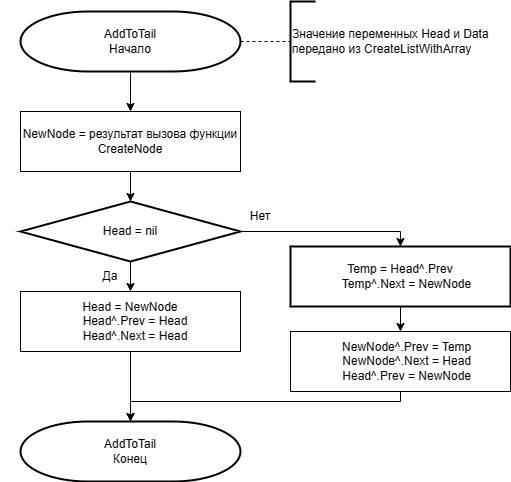

The diagram above was exported from draw.io. Its source (the exported page's mxGraphModel, read from the mxfile embedded in the PNG):
<mxGraphModel dx="786" dy="505" grid="1" gridSize="10" guides="1" tooltips="1" connect="1" arrows="1" fold="1" page="1" pageScale="1" pageWidth="827" pageHeight="1169" math="0" shadow="0">
  <root>
    <mxCell id="WIyWlLk6GJQsqaUBKTNV-0" />
    <mxCell id="WIyWlLk6GJQsqaUBKTNV-1" parent="WIyWlLk6GJQsqaUBKTNV-0" />
    <mxCell id="NH6wcKdzHSbvaEYoX5p9-4" value="" style="edgeStyle=orthogonalEdgeStyle;rounded=0;orthogonalLoop=1;jettySize=auto;html=1;" edge="1" parent="WIyWlLk6GJQsqaUBKTNV-1" source="NH6wcKdzHSbvaEYoX5p9-0" target="NH6wcKdzHSbvaEYoX5p9-1">
      <mxGeometry relative="1" as="geometry" />
    </mxCell>
    <mxCell id="NH6wcKdzHSbvaEYoX5p9-0" value="AddToTail&lt;div&gt;Начало&lt;/div&gt;" style="strokeWidth=2;html=1;shape=mxgraph.flowchart.terminator;whiteSpace=wrap;" vertex="1" parent="WIyWlLk6GJQsqaUBKTNV-1">
      <mxGeometry x="30" y="20" width="220" height="60" as="geometry" />
    </mxCell>
    <mxCell id="NH6wcKdzHSbvaEYoX5p9-18" style="edgeStyle=orthogonalEdgeStyle;rounded=0;orthogonalLoop=1;jettySize=auto;html=1;" edge="1" parent="WIyWlLk6GJQsqaUBKTNV-1" source="NH6wcKdzHSbvaEYoX5p9-1" target="NH6wcKdzHSbvaEYoX5p9-7">
      <mxGeometry relative="1" as="geometry" />
    </mxCell>
    <mxCell id="NH6wcKdzHSbvaEYoX5p9-1" value="NewNode = результат вызова функции CreateNode" style="rounded=0;whiteSpace=wrap;html=1;" vertex="1" parent="WIyWlLk6GJQsqaUBKTNV-1">
      <mxGeometry x="30" y="120" width="220" height="60" as="geometry" />
    </mxCell>
    <mxCell id="NH6wcKdzHSbvaEYoX5p9-2" value="" style="endArrow=none;dashed=1;html=1;rounded=0;exitX=1;exitY=0.5;exitDx=0;exitDy=0;exitPerimeter=0;" edge="1" parent="WIyWlLk6GJQsqaUBKTNV-1" target="NH6wcKdzHSbvaEYoX5p9-3">
      <mxGeometry width="50" height="50" relative="1" as="geometry">
        <mxPoint x="250" y="50" as="sourcePoint" />
        <mxPoint x="300" y="50" as="targetPoint" />
      </mxGeometry>
    </mxCell>
    <mxCell id="NH6wcKdzHSbvaEYoX5p9-3" value="Значение переменных Head и Data&lt;div&gt;передано из&amp;nbsp;CreateListWithArray&lt;/div&gt;" style="strokeWidth=2;html=1;shape=mxgraph.flowchart.annotation_1;align=left;pointerEvents=1;" vertex="1" parent="WIyWlLk6GJQsqaUBKTNV-1">
      <mxGeometry x="300" y="10" width="25" height="80" as="geometry" />
    </mxCell>
    <mxCell id="NH6wcKdzHSbvaEYoX5p9-5" value="" style="edgeStyle=orthogonalEdgeStyle;rounded=0;orthogonalLoop=1;jettySize=auto;html=1;" edge="1" parent="WIyWlLk6GJQsqaUBKTNV-1" source="NH6wcKdzHSbvaEYoX5p9-7" target="NH6wcKdzHSbvaEYoX5p9-9">
      <mxGeometry relative="1" as="geometry" />
    </mxCell>
    <mxCell id="NH6wcKdzHSbvaEYoX5p9-6" value="" style="edgeStyle=orthogonalEdgeStyle;rounded=0;orthogonalLoop=1;jettySize=auto;html=1;" edge="1" parent="WIyWlLk6GJQsqaUBKTNV-1" source="NH6wcKdzHSbvaEYoX5p9-7" target="NH6wcKdzHSbvaEYoX5p9-12">
      <mxGeometry relative="1" as="geometry">
        <Array as="points">
          <mxPoint x="410" y="240" />
        </Array>
      </mxGeometry>
    </mxCell>
    <mxCell id="NH6wcKdzHSbvaEYoX5p9-7" value="Head = nil" style="strokeWidth=2;html=1;shape=mxgraph.flowchart.decision;whiteSpace=wrap;" vertex="1" parent="WIyWlLk6GJQsqaUBKTNV-1">
      <mxGeometry x="30" y="210" width="220" height="60" as="geometry" />
    </mxCell>
    <mxCell id="NH6wcKdzHSbvaEYoX5p9-8" value="" style="edgeStyle=orthogonalEdgeStyle;rounded=0;orthogonalLoop=1;jettySize=auto;html=1;" edge="1" parent="WIyWlLk6GJQsqaUBKTNV-1" source="NH6wcKdzHSbvaEYoX5p9-9" target="NH6wcKdzHSbvaEYoX5p9-14">
      <mxGeometry relative="1" as="geometry" />
    </mxCell>
    <mxCell id="NH6wcKdzHSbvaEYoX5p9-9" value="&lt;div&gt;Head = NewNode&lt;/div&gt;&lt;div&gt;&amp;nbsp; &amp;nbsp;Head^.Prev = Head&lt;/div&gt;&lt;div&gt;&amp;nbsp; &amp;nbsp;Head^.Next = Head&lt;/div&gt;" style="rounded=0;whiteSpace=wrap;html=1;" vertex="1" parent="WIyWlLk6GJQsqaUBKTNV-1">
      <mxGeometry x="30" y="300" width="220" height="60" as="geometry" />
    </mxCell>
    <mxCell id="NH6wcKdzHSbvaEYoX5p9-10" value="Да" style="text;html=1;align=center;verticalAlign=middle;whiteSpace=wrap;rounded=0;" vertex="1" parent="WIyWlLk6GJQsqaUBKTNV-1">
      <mxGeometry x="10" y="255" width="220" height="60" as="geometry" />
    </mxCell>
    <mxCell id="NH6wcKdzHSbvaEYoX5p9-11" value="" style="edgeStyle=orthogonalEdgeStyle;rounded=0;orthogonalLoop=1;jettySize=auto;html=1;" edge="1" parent="WIyWlLk6GJQsqaUBKTNV-1" source="NH6wcKdzHSbvaEYoX5p9-12" target="NH6wcKdzHSbvaEYoX5p9-16">
      <mxGeometry relative="1" as="geometry" />
    </mxCell>
    <mxCell id="NH6wcKdzHSbvaEYoX5p9-12" value="&lt;div style=&quot;&quot;&gt;&lt;font style=&quot;font-size: 12px;&quot;&gt;Temp = Head^.Prev&lt;/font&gt;&lt;/div&gt;&lt;div style=&quot;&quot;&gt;&lt;font style=&quot;font-size: 12px;&quot;&gt;&amp;nbsp; &amp;nbsp; Temp^.Next = NewNode&lt;/font&gt;&lt;/div&gt;" style="whiteSpace=wrap;html=1;strokeWidth=2;" vertex="1" parent="WIyWlLk6GJQsqaUBKTNV-1">
      <mxGeometry x="300" y="255" width="220" height="60" as="geometry" />
    </mxCell>
    <mxCell id="NH6wcKdzHSbvaEYoX5p9-13" value="Нет" style="text;html=1;align=center;verticalAlign=middle;whiteSpace=wrap;rounded=0;" vertex="1" parent="WIyWlLk6GJQsqaUBKTNV-1">
      <mxGeometry x="160" y="195" width="220" height="60" as="geometry" />
    </mxCell>
    <mxCell id="NH6wcKdzHSbvaEYoX5p9-14" value="AddToTail&lt;div&gt;Конец&lt;/div&gt;" style="strokeWidth=2;html=1;shape=mxgraph.flowchart.terminator;whiteSpace=wrap;" vertex="1" parent="WIyWlLk6GJQsqaUBKTNV-1">
      <mxGeometry x="30" y="430" width="220" height="60" as="geometry" />
    </mxCell>
    <mxCell id="NH6wcKdzHSbvaEYoX5p9-15" style="edgeStyle=orthogonalEdgeStyle;rounded=0;orthogonalLoop=1;jettySize=auto;html=1;" edge="1" parent="WIyWlLk6GJQsqaUBKTNV-1" source="NH6wcKdzHSbvaEYoX5p9-16" target="NH6wcKdzHSbvaEYoX5p9-14">
      <mxGeometry relative="1" as="geometry">
        <Array as="points">
          <mxPoint x="410" y="410" />
          <mxPoint x="140" y="410" />
        </Array>
      </mxGeometry>
    </mxCell>
    <mxCell id="NH6wcKdzHSbvaEYoX5p9-16" value="&lt;div&gt;&lt;span style=&quot;background-color: initial;&quot;&gt;&amp;nbsp; &amp;nbsp; NewNode^.Prev = Temp&lt;/span&gt;&lt;/div&gt;&lt;div&gt;&lt;div style=&quot;&quot;&gt;&lt;font style=&quot;font-size: 12px;&quot;&gt;&amp;nbsp; &amp;nbsp; NewNode^.Next = Head&lt;/font&gt;&lt;/div&gt;&lt;div style=&quot;&quot;&gt;&lt;font style=&quot;font-size: 12px;&quot;&gt;&amp;nbsp; &amp;nbsp; Head^.Prev = NewNode&lt;/font&gt;&lt;/div&gt;&lt;/div&gt;" style="rounded=0;whiteSpace=wrap;html=1;" vertex="1" parent="WIyWlLk6GJQsqaUBKTNV-1">
      <mxGeometry x="300" y="340" width="220" height="60" as="geometry" />
    </mxCell>
  </root>
</mxGraphModel>